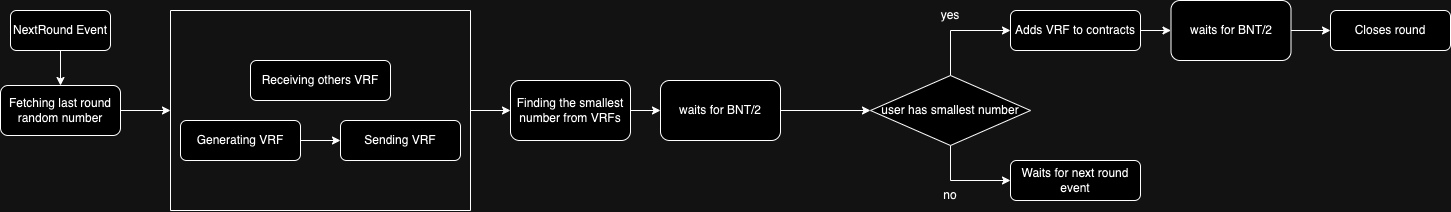

The diagram above was exported from draw.io. Its source (the exported page's mxGraphModel, read from the mxfile embedded in the PNG):
<mxGraphModel dx="1590" dy="868" grid="1" gridSize="10" guides="1" tooltips="1" connect="1" arrows="1" fold="1" page="1" pageScale="1" pageWidth="827" pageHeight="1169" math="0" shadow="0">
  <root>
    <mxCell id="WIyWlLk6GJQsqaUBKTNV-0" />
    <mxCell id="WIyWlLk6GJQsqaUBKTNV-1" parent="WIyWlLk6GJQsqaUBKTNV-0" />
    <mxCell id="Xxzn-gxvN4-15xZW7Hge-9" style="edgeStyle=orthogonalEdgeStyle;rounded=0;orthogonalLoop=1;jettySize=auto;html=1;entryX=0;entryY=0.5;entryDx=0;entryDy=0;" parent="WIyWlLk6GJQsqaUBKTNV-1" source="Xxzn-gxvN4-15xZW7Hge-0" target="Xxzn-gxvN4-15xZW7Hge-5" edge="1">
      <mxGeometry relative="1" as="geometry" />
    </mxCell>
    <mxCell id="Xxzn-gxvN4-15xZW7Hge-0" value="Fetching last round random number" style="rounded=1;whiteSpace=wrap;html=1;" parent="WIyWlLk6GJQsqaUBKTNV-1" vertex="1">
      <mxGeometry x="10" y="345" width="120" height="50" as="geometry" />
    </mxCell>
    <mxCell id="Xxzn-gxvN4-15xZW7Hge-3" value="Sending VRF" style="rounded=1;whiteSpace=wrap;html=1;" parent="WIyWlLk6GJQsqaUBKTNV-1" vertex="1">
      <mxGeometry x="350" y="380" width="120" height="40" as="geometry" />
    </mxCell>
    <mxCell id="Xxzn-gxvN4-15xZW7Hge-12" value="" style="edgeStyle=orthogonalEdgeStyle;rounded=0;orthogonalLoop=1;jettySize=auto;html=1;" parent="WIyWlLk6GJQsqaUBKTNV-1" source="Xxzn-gxvN4-15xZW7Hge-5" target="Xxzn-gxvN4-15xZW7Hge-7" edge="1">
      <mxGeometry relative="1" as="geometry" />
    </mxCell>
    <mxCell id="Xxzn-gxvN4-15xZW7Hge-5" value="" style="swimlane;startSize=0;" parent="WIyWlLk6GJQsqaUBKTNV-1" vertex="1">
      <mxGeometry x="180" y="270" width="300" height="200" as="geometry" />
    </mxCell>
    <mxCell id="Xxzn-gxvN4-15xZW7Hge-2" value="Receiving others VRF" style="rounded=1;whiteSpace=wrap;html=1;" parent="Xxzn-gxvN4-15xZW7Hge-5" vertex="1">
      <mxGeometry x="80" y="50" width="140" height="40" as="geometry" />
    </mxCell>
    <mxCell id="Xxzn-gxvN4-15xZW7Hge-1" value="Generating VRF" style="rounded=1;whiteSpace=wrap;html=1;" parent="Xxzn-gxvN4-15xZW7Hge-5" vertex="1">
      <mxGeometry x="10" y="110" width="120" height="40" as="geometry" />
    </mxCell>
    <mxCell id="Xxzn-gxvN4-15xZW7Hge-32" value="" style="edgeStyle=orthogonalEdgeStyle;rounded=0;orthogonalLoop=1;jettySize=auto;html=1;" parent="WIyWlLk6GJQsqaUBKTNV-1" source="Xxzn-gxvN4-15xZW7Hge-7" target="Xxzn-gxvN4-15xZW7Hge-28" edge="1">
      <mxGeometry relative="1" as="geometry" />
    </mxCell>
    <mxCell id="Xxzn-gxvN4-15xZW7Hge-7" value="Finding the smallest number from VRFs" style="rounded=1;whiteSpace=wrap;html=1;" parent="WIyWlLk6GJQsqaUBKTNV-1" vertex="1">
      <mxGeometry x="520" y="340" width="120" height="60" as="geometry" />
    </mxCell>
    <mxCell id="Xxzn-gxvN4-15xZW7Hge-19" style="edgeStyle=orthogonalEdgeStyle;rounded=0;orthogonalLoop=1;jettySize=auto;html=1;entryX=0;entryY=0.5;entryDx=0;entryDy=0;" parent="WIyWlLk6GJQsqaUBKTNV-1" source="Xxzn-gxvN4-15xZW7Hge-8" target="Xxzn-gxvN4-15xZW7Hge-16" edge="1">
      <mxGeometry relative="1" as="geometry" />
    </mxCell>
    <mxCell id="Xxzn-gxvN4-15xZW7Hge-26" style="edgeStyle=orthogonalEdgeStyle;rounded=0;orthogonalLoop=1;jettySize=auto;html=1;entryX=0;entryY=0.5;entryDx=0;entryDy=0;" parent="WIyWlLk6GJQsqaUBKTNV-1" source="Xxzn-gxvN4-15xZW7Hge-8" target="Xxzn-gxvN4-15xZW7Hge-24" edge="1">
      <mxGeometry relative="1" as="geometry" />
    </mxCell>
    <mxCell id="Xxzn-gxvN4-15xZW7Hge-8" value="user has smallest number" style="rhombus;whiteSpace=wrap;html=1;" parent="WIyWlLk6GJQsqaUBKTNV-1" vertex="1">
      <mxGeometry x="880" y="335" width="160" height="70" as="geometry" />
    </mxCell>
    <mxCell id="Xxzn-gxvN4-15xZW7Hge-11" value="" style="edgeStyle=orthogonalEdgeStyle;rounded=0;orthogonalLoop=1;jettySize=auto;html=1;" parent="WIyWlLk6GJQsqaUBKTNV-1" source="Xxzn-gxvN4-15xZW7Hge-1" target="Xxzn-gxvN4-15xZW7Hge-3" edge="1">
      <mxGeometry relative="1" as="geometry" />
    </mxCell>
    <mxCell id="Xxzn-gxvN4-15xZW7Hge-35" value="" style="edgeStyle=orthogonalEdgeStyle;rounded=0;orthogonalLoop=1;jettySize=auto;html=1;" parent="WIyWlLk6GJQsqaUBKTNV-1" source="Xxzn-gxvN4-15xZW7Hge-16" target="Xxzn-gxvN4-15xZW7Hge-34" edge="1">
      <mxGeometry relative="1" as="geometry" />
    </mxCell>
    <mxCell id="Xxzn-gxvN4-15xZW7Hge-16" value="Adds VRF to contracts" style="rounded=1;whiteSpace=wrap;html=1;" parent="WIyWlLk6GJQsqaUBKTNV-1" vertex="1">
      <mxGeometry x="1020" y="270" width="130" height="40" as="geometry" />
    </mxCell>
    <mxCell id="Xxzn-gxvN4-15xZW7Hge-22" value="Closes round" style="rounded=1;whiteSpace=wrap;html=1;" parent="WIyWlLk6GJQsqaUBKTNV-1" vertex="1">
      <mxGeometry x="1340" y="270" width="120" height="40" as="geometry" />
    </mxCell>
    <mxCell id="Xxzn-gxvN4-15xZW7Hge-24" value="Waits for next round event" style="rounded=1;whiteSpace=wrap;html=1;" parent="WIyWlLk6GJQsqaUBKTNV-1" vertex="1">
      <mxGeometry x="1020" y="420" width="130" height="40" as="geometry" />
    </mxCell>
    <mxCell id="Xxzn-gxvN4-15xZW7Hge-25" value="yes" style="text;html=1;strokeColor=none;fillColor=none;align=center;verticalAlign=middle;whiteSpace=wrap;rounded=0;" parent="WIyWlLk6GJQsqaUBKTNV-1" vertex="1">
      <mxGeometry x="930" y="260" width="60" height="30" as="geometry" />
    </mxCell>
    <mxCell id="Xxzn-gxvN4-15xZW7Hge-27" value="no" style="text;html=1;strokeColor=none;fillColor=none;align=center;verticalAlign=middle;whiteSpace=wrap;rounded=0;" parent="WIyWlLk6GJQsqaUBKTNV-1" vertex="1">
      <mxGeometry x="930" y="440" width="60" height="30" as="geometry" />
    </mxCell>
    <mxCell id="Xxzn-gxvN4-15xZW7Hge-33" value="" style="edgeStyle=orthogonalEdgeStyle;rounded=0;orthogonalLoop=1;jettySize=auto;html=1;" parent="WIyWlLk6GJQsqaUBKTNV-1" source="Xxzn-gxvN4-15xZW7Hge-28" target="Xxzn-gxvN4-15xZW7Hge-8" edge="1">
      <mxGeometry relative="1" as="geometry" />
    </mxCell>
    <mxCell id="Xxzn-gxvN4-15xZW7Hge-28" value="waits for BNT/2" style="rounded=1;whiteSpace=wrap;html=1;" parent="WIyWlLk6GJQsqaUBKTNV-1" vertex="1">
      <mxGeometry x="670" y="340" width="120" height="60" as="geometry" />
    </mxCell>
    <mxCell id="Xxzn-gxvN4-15xZW7Hge-31" value="" style="edgeStyle=orthogonalEdgeStyle;rounded=0;orthogonalLoop=1;jettySize=auto;html=1;" parent="WIyWlLk6GJQsqaUBKTNV-1" source="Xxzn-gxvN4-15xZW7Hge-30" target="Xxzn-gxvN4-15xZW7Hge-0" edge="1">
      <mxGeometry relative="1" as="geometry" />
    </mxCell>
    <mxCell id="Xxzn-gxvN4-15xZW7Hge-30" value="NextRound Event" style="rounded=1;whiteSpace=wrap;html=1;" parent="WIyWlLk6GJQsqaUBKTNV-1" vertex="1">
      <mxGeometry x="20" y="270" width="100" height="40" as="geometry" />
    </mxCell>
    <mxCell id="Xxzn-gxvN4-15xZW7Hge-36" value="" style="edgeStyle=orthogonalEdgeStyle;rounded=0;orthogonalLoop=1;jettySize=auto;html=1;" parent="WIyWlLk6GJQsqaUBKTNV-1" source="Xxzn-gxvN4-15xZW7Hge-34" target="Xxzn-gxvN4-15xZW7Hge-22" edge="1">
      <mxGeometry relative="1" as="geometry" />
    </mxCell>
    <mxCell id="Xxzn-gxvN4-15xZW7Hge-34" value="waits for BNT/2" style="rounded=1;whiteSpace=wrap;html=1;" parent="WIyWlLk6GJQsqaUBKTNV-1" vertex="1">
      <mxGeometry x="1180.5" y="260" width="120" height="60" as="geometry" />
    </mxCell>
  </root>
</mxGraphModel>